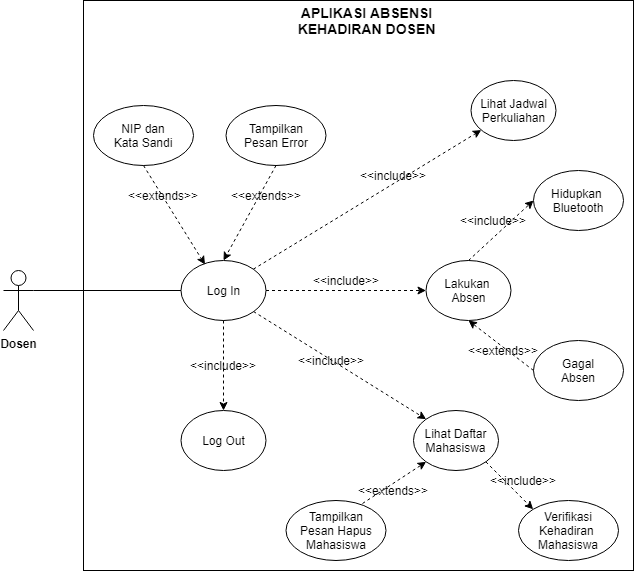

The diagram above was exported from draw.io. Its source (the exported page's mxGraphModel, read from the mxfile embedded in the PNG):
<mxGraphModel dx="857" dy="440" grid="1" gridSize="10" guides="1" tooltips="1" connect="1" arrows="1" fold="1" page="1" pageScale="1" pageWidth="850" pageHeight="1100" math="0" shadow="0">
  <root>
    <mxCell id="f4JkjwfH45uQoTaMH6SW-0" />
    <mxCell id="f4JkjwfH45uQoTaMH6SW-1" parent="f4JkjwfH45uQoTaMH6SW-0" />
    <mxCell id="f4JkjwfH45uQoTaMH6SW-2" value="" style="whiteSpace=wrap;html=1;strokeWidth=1;gradientColor=none;" parent="f4JkjwfH45uQoTaMH6SW-1" vertex="1">
      <mxGeometry x="840" y="210" width="550" height="570" as="geometry" />
    </mxCell>
    <mxCell id="f4JkjwfH45uQoTaMH6SW-3" value="Log In" style="ellipse;whiteSpace=wrap;html=1;strokeWidth=1;gradientColor=none;" parent="f4JkjwfH45uQoTaMH6SW-1" vertex="1">
      <mxGeometry x="937.5" y="470" width="85" height="60" as="geometry" />
    </mxCell>
    <mxCell id="f4JkjwfH45uQoTaMH6SW-4" value="Lihat Jadwal&lt;br&gt;Perkuliahan" style="ellipse;whiteSpace=wrap;html=1;strokeWidth=1;gradientColor=none;" parent="f4JkjwfH45uQoTaMH6SW-1" vertex="1">
      <mxGeometry x="1227.5" y="290" width="85" height="60" as="geometry" />
    </mxCell>
    <mxCell id="f4JkjwfH45uQoTaMH6SW-5" value="Lakukan&amp;nbsp;&lt;br&gt;Absen" style="ellipse;whiteSpace=wrap;html=1;strokeWidth=1;gradientColor=none;" parent="f4JkjwfH45uQoTaMH6SW-1" vertex="1">
      <mxGeometry x="1182.5" y="470" width="85" height="60" as="geometry" />
    </mxCell>
    <mxCell id="f4JkjwfH45uQoTaMH6SW-6" value="Lihat Daftar&lt;br&gt;Mahasiswa" style="ellipse;whiteSpace=wrap;html=1;strokeWidth=1;gradientColor=none;" parent="f4JkjwfH45uQoTaMH6SW-1" vertex="1">
      <mxGeometry x="1170" y="620" width="85" height="60" as="geometry" />
    </mxCell>
    <mxCell id="f4JkjwfH45uQoTaMH6SW-7" value="NIP dan&lt;br&gt;Kata Sandi" style="ellipse;whiteSpace=wrap;html=1;strokeWidth=1;gradientColor=none;" parent="f4JkjwfH45uQoTaMH6SW-1" vertex="1">
      <mxGeometry x="850" y="315" width="100" height="60" as="geometry" />
    </mxCell>
    <mxCell id="f4JkjwfH45uQoTaMH6SW-8" value="Tampilkan&lt;br&gt;Pesan Error" style="ellipse;whiteSpace=wrap;html=1;strokeWidth=1;gradientColor=none;" parent="f4JkjwfH45uQoTaMH6SW-1" vertex="1">
      <mxGeometry x="982.5" y="315" width="100" height="60" as="geometry" />
    </mxCell>
    <mxCell id="f4JkjwfH45uQoTaMH6SW-9" value="Hidupkan&amp;nbsp;&lt;br&gt;Bluetooth" style="ellipse;whiteSpace=wrap;html=1;strokeWidth=1;gradientColor=none;" parent="f4JkjwfH45uQoTaMH6SW-1" vertex="1">
      <mxGeometry x="1290" y="380" width="90" height="60" as="geometry" />
    </mxCell>
    <mxCell id="f4JkjwfH45uQoTaMH6SW-10" value="Verifikasi&lt;br&gt;Kehadiran&amp;nbsp;&lt;br&gt;Mahasiswa" style="ellipse;whiteSpace=wrap;html=1;strokeWidth=1;gradientColor=none;" parent="f4JkjwfH45uQoTaMH6SW-1" vertex="1">
      <mxGeometry x="1275" y="710" width="100" height="60" as="geometry" />
    </mxCell>
    <mxCell id="f4JkjwfH45uQoTaMH6SW-11" value="Tampilkan&lt;br&gt;Pesan Hapus Mahasiswa" style="ellipse;whiteSpace=wrap;html=1;strokeWidth=1;gradientColor=none;" parent="f4JkjwfH45uQoTaMH6SW-1" vertex="1">
      <mxGeometry x="1042.5" y="710" width="100" height="60" as="geometry" />
    </mxCell>
    <mxCell id="f4JkjwfH45uQoTaMH6SW-12" value="" style="endArrow=classic;html=1;dashed=1;entryX=0.5;entryY=0;entryDx=0;entryDy=0;exitX=0.5;exitY=1;exitDx=0;exitDy=0;" parent="f4JkjwfH45uQoTaMH6SW-1" source="f4JkjwfH45uQoTaMH6SW-8" target="f4JkjwfH45uQoTaMH6SW-3" edge="1">
      <mxGeometry width="50" height="50" relative="1" as="geometry">
        <mxPoint x="1116.6446609406728" y="352.21320343559614" as="sourcePoint" />
        <mxPoint x="1028" y="431" as="targetPoint" />
      </mxGeometry>
    </mxCell>
    <mxCell id="f4JkjwfH45uQoTaMH6SW-13" value="" style="endArrow=classic;html=1;dashed=1;exitX=0.5;exitY=0;exitDx=0;exitDy=0;entryX=0;entryY=0.5;entryDx=0;entryDy=0;" parent="f4JkjwfH45uQoTaMH6SW-1" source="f4JkjwfH45uQoTaMH6SW-5" target="f4JkjwfH45uQoTaMH6SW-9" edge="1">
      <mxGeometry width="50" height="50" relative="1" as="geometry">
        <mxPoint x="995" y="610" as="sourcePoint" />
        <mxPoint x="1080" y="570" as="targetPoint" />
      </mxGeometry>
    </mxCell>
    <mxCell id="f4JkjwfH45uQoTaMH6SW-14" value="" style="endArrow=classic;html=1;dashed=1;exitX=1;exitY=1;exitDx=0;exitDy=0;entryX=0;entryY=0;entryDx=0;entryDy=0;" parent="f4JkjwfH45uQoTaMH6SW-1" source="f4JkjwfH45uQoTaMH6SW-6" target="f4JkjwfH45uQoTaMH6SW-10" edge="1">
      <mxGeometry width="50" height="50" relative="1" as="geometry">
        <mxPoint x="987.5" y="703.5" as="sourcePoint" />
        <mxPoint x="1310" y="700" as="targetPoint" />
      </mxGeometry>
    </mxCell>
    <mxCell id="f4JkjwfH45uQoTaMH6SW-15" value="" style="endArrow=classic;html=1;dashed=1;exitX=0.765;exitY=0.05;exitDx=0;exitDy=0;entryX=0;entryY=1;entryDx=0;entryDy=0;exitPerimeter=0;" parent="f4JkjwfH45uQoTaMH6SW-1" source="f4JkjwfH45uQoTaMH6SW-11" target="f4JkjwfH45uQoTaMH6SW-6" edge="1">
      <mxGeometry width="50" height="50" relative="1" as="geometry">
        <mxPoint x="1005" y="707.98" as="sourcePoint" />
        <mxPoint x="1090" y="650" as="targetPoint" />
      </mxGeometry>
    </mxCell>
    <mxCell id="f4JkjwfH45uQoTaMH6SW-16" value="" style="endArrow=none;html=1;entryX=0;entryY=0.5;entryDx=0;entryDy=0;exitX=1;exitY=0.3333333333333333;exitDx=0;exitDy=0;exitPerimeter=0;" parent="f4JkjwfH45uQoTaMH6SW-1" source="f4JkjwfH45uQoTaMH6SW-25" target="f4JkjwfH45uQoTaMH6SW-3" edge="1">
      <mxGeometry width="50" height="50" relative="1" as="geometry">
        <mxPoint x="790" y="460" as="sourcePoint" />
        <mxPoint x="880" y="480" as="targetPoint" />
      </mxGeometry>
    </mxCell>
    <mxCell id="f4JkjwfH45uQoTaMH6SW-17" value="&lt;b style=&quot;font-size: 14px&quot;&gt;APLIKASI ABSENSI&lt;br&gt;KEHADIRAN DOSEN&lt;/b&gt;" style="text;html=1;resizable=0;autosize=1;align=center;verticalAlign=middle;points=[];fillColor=none;strokeColor=none;rounded=0;" parent="f4JkjwfH45uQoTaMH6SW-1" vertex="1">
      <mxGeometry x="1047.5" y="210" width="150" height="40" as="geometry" />
    </mxCell>
    <mxCell id="f4JkjwfH45uQoTaMH6SW-18" value="&amp;lt;&amp;lt;extends&amp;gt;&amp;gt;" style="text;html=1;strokeColor=none;fillColor=none;align=center;verticalAlign=middle;whiteSpace=wrap;rounded=0;" parent="f4JkjwfH45uQoTaMH6SW-1" vertex="1">
      <mxGeometry x="1002.5" y="395" width="40" height="20" as="geometry" />
    </mxCell>
    <mxCell id="f4JkjwfH45uQoTaMH6SW-19" value="&amp;lt;&amp;lt;include&amp;gt;&amp;gt;" style="text;html=1;strokeColor=none;fillColor=none;align=center;verticalAlign=middle;whiteSpace=wrap;rounded=0;" parent="f4JkjwfH45uQoTaMH6SW-1" vertex="1">
      <mxGeometry x="1130" y="375" width="40" height="20" as="geometry" />
    </mxCell>
    <mxCell id="f4JkjwfH45uQoTaMH6SW-20" value="&amp;lt;&amp;lt;include&amp;gt;&amp;gt;" style="text;html=1;strokeColor=none;fillColor=none;align=center;verticalAlign=middle;whiteSpace=wrap;rounded=0;" parent="f4JkjwfH45uQoTaMH6SW-1" vertex="1">
      <mxGeometry x="1067.5" y="560" width="40" height="20" as="geometry" />
    </mxCell>
    <mxCell id="f4JkjwfH45uQoTaMH6SW-21" value="&amp;lt;&amp;lt;extends&amp;gt;&amp;gt;" style="text;html=1;strokeColor=none;fillColor=none;align=center;verticalAlign=middle;whiteSpace=wrap;rounded=0;" parent="f4JkjwfH45uQoTaMH6SW-1" vertex="1">
      <mxGeometry x="1240" y="550" width="40" height="20" as="geometry" />
    </mxCell>
    <mxCell id="f4JkjwfH45uQoTaMH6SW-22" value="&amp;lt;&amp;lt;extends&amp;gt;&amp;gt;" style="text;html=1;strokeColor=none;fillColor=none;align=center;verticalAlign=middle;whiteSpace=wrap;rounded=0;" parent="f4JkjwfH45uQoTaMH6SW-1" vertex="1">
      <mxGeometry x="1130" y="690" width="40" height="20" as="geometry" />
    </mxCell>
    <mxCell id="f4JkjwfH45uQoTaMH6SW-23" value="Gagal&lt;br&gt;Absen" style="ellipse;whiteSpace=wrap;html=1;strokeWidth=1;gradientColor=none;" parent="f4JkjwfH45uQoTaMH6SW-1" vertex="1">
      <mxGeometry x="1290" y="550" width="90" height="60" as="geometry" />
    </mxCell>
    <mxCell id="f4JkjwfH45uQoTaMH6SW-24" value="" style="endArrow=classic;html=1;dashed=1;exitX=0;exitY=0.5;exitDx=0;exitDy=0;entryX=0.5;entryY=1;entryDx=0;entryDy=0;" parent="f4JkjwfH45uQoTaMH6SW-1" source="f4JkjwfH45uQoTaMH6SW-23" target="f4JkjwfH45uQoTaMH6SW-5" edge="1">
      <mxGeometry width="50" height="50" relative="1" as="geometry">
        <mxPoint x="987.5" y="537.98" as="sourcePoint" />
        <mxPoint x="977.5" y="533.5" as="targetPoint" />
      </mxGeometry>
    </mxCell>
    <mxCell id="f4JkjwfH45uQoTaMH6SW-25" value="&lt;b&gt;Dosen&lt;/b&gt;" style="shape=umlActor;verticalLabelPosition=bottom;labelBackgroundColor=#ffffff;verticalAlign=top;html=1;outlineConnect=0;strokeWidth=1;" parent="f4JkjwfH45uQoTaMH6SW-1" vertex="1">
      <mxGeometry x="760" y="480" width="30" height="60" as="geometry" />
    </mxCell>
    <mxCell id="f4JkjwfH45uQoTaMH6SW-26" value="" style="endArrow=classic;html=1;dashed=1;exitX=1;exitY=0;exitDx=0;exitDy=0;" parent="f4JkjwfH45uQoTaMH6SW-1" source="f4JkjwfH45uQoTaMH6SW-3" target="f4JkjwfH45uQoTaMH6SW-4" edge="1">
      <mxGeometry width="50" height="50" relative="1" as="geometry">
        <mxPoint x="940" y="600" as="sourcePoint" />
        <mxPoint x="990" y="550" as="targetPoint" />
      </mxGeometry>
    </mxCell>
    <mxCell id="f4JkjwfH45uQoTaMH6SW-27" value="" style="endArrow=classic;html=1;dashed=1;exitX=1;exitY=0.5;exitDx=0;exitDy=0;entryX=0;entryY=0.5;entryDx=0;entryDy=0;" parent="f4JkjwfH45uQoTaMH6SW-1" source="f4JkjwfH45uQoTaMH6SW-3" target="f4JkjwfH45uQoTaMH6SW-5" edge="1">
      <mxGeometry width="50" height="50" relative="1" as="geometry">
        <mxPoint x="920" y="640" as="sourcePoint" />
        <mxPoint x="970" y="590" as="targetPoint" />
      </mxGeometry>
    </mxCell>
    <mxCell id="f4JkjwfH45uQoTaMH6SW-28" value="" style="endArrow=classic;html=1;dashed=1;entryX=0;entryY=0;entryDx=0;entryDy=0;" parent="f4JkjwfH45uQoTaMH6SW-1" target="f4JkjwfH45uQoTaMH6SW-6" edge="1">
      <mxGeometry width="50" height="50" relative="1" as="geometry">
        <mxPoint x="1010" y="521" as="sourcePoint" />
        <mxPoint x="990" y="560" as="targetPoint" />
      </mxGeometry>
    </mxCell>
    <mxCell id="f4JkjwfH45uQoTaMH6SW-29" value="&amp;lt;&amp;lt;include&amp;gt;&amp;gt;" style="text;html=1;strokeColor=none;fillColor=none;align=center;verticalAlign=middle;whiteSpace=wrap;rounded=0;" parent="f4JkjwfH45uQoTaMH6SW-1" vertex="1">
      <mxGeometry x="1260" y="680" width="40" height="20" as="geometry" />
    </mxCell>
    <mxCell id="f4JkjwfH45uQoTaMH6SW-30" value="&amp;lt;&amp;lt;include&amp;gt;&amp;gt;" style="text;html=1;strokeColor=none;fillColor=none;align=center;verticalAlign=middle;whiteSpace=wrap;rounded=0;" parent="f4JkjwfH45uQoTaMH6SW-1" vertex="1">
      <mxGeometry x="1230" y="420" width="40" height="20" as="geometry" />
    </mxCell>
    <mxCell id="f4JkjwfH45uQoTaMH6SW-31" value="&amp;lt;&amp;lt;include&amp;gt;&amp;gt;" style="text;html=1;strokeColor=none;fillColor=none;align=center;verticalAlign=middle;whiteSpace=wrap;rounded=0;" parent="f4JkjwfH45uQoTaMH6SW-1" vertex="1">
      <mxGeometry x="1082.5" y="480" width="40" height="20" as="geometry" />
    </mxCell>
    <mxCell id="f4JkjwfH45uQoTaMH6SW-32" value="" style="endArrow=classic;html=1;dashed=1;entryX=0.282;entryY=0.067;entryDx=0;entryDy=0;entryPerimeter=0;exitX=0.5;exitY=1;exitDx=0;exitDy=0;" parent="f4JkjwfH45uQoTaMH6SW-1" source="f4JkjwfH45uQoTaMH6SW-7" target="f4JkjwfH45uQoTaMH6SW-3" edge="1">
      <mxGeometry width="50" height="50" relative="1" as="geometry">
        <mxPoint x="940" y="420" as="sourcePoint" />
        <mxPoint x="990" y="370" as="targetPoint" />
      </mxGeometry>
    </mxCell>
    <mxCell id="f4JkjwfH45uQoTaMH6SW-33" value="&amp;lt;&amp;lt;extends&amp;gt;&amp;gt;" style="text;html=1;strokeColor=none;fillColor=none;align=center;verticalAlign=middle;whiteSpace=wrap;rounded=0;" parent="f4JkjwfH45uQoTaMH6SW-1" vertex="1">
      <mxGeometry x="900" y="395" width="40" height="20" as="geometry" />
    </mxCell>
    <mxCell id="colfjc-lsY-feCJnjs06-0" value="" style="endArrow=classic;html=1;dashed=1;exitX=0.5;exitY=1;exitDx=0;exitDy=0;entryX=0.5;entryY=0;entryDx=0;entryDy=0;" parent="f4JkjwfH45uQoTaMH6SW-1" source="f4JkjwfH45uQoTaMH6SW-3" target="colfjc-lsY-feCJnjs06-1" edge="1">
      <mxGeometry width="50" height="50" relative="1" as="geometry">
        <mxPoint x="950" y="670" as="sourcePoint" />
        <mxPoint x="1000" y="620" as="targetPoint" />
      </mxGeometry>
    </mxCell>
    <mxCell id="colfjc-lsY-feCJnjs06-1" value="Log Out" style="ellipse;whiteSpace=wrap;html=1;strokeWidth=1;gradientColor=none;" parent="f4JkjwfH45uQoTaMH6SW-1" vertex="1">
      <mxGeometry x="937.5" y="620" width="85" height="60" as="geometry" />
    </mxCell>
    <mxCell id="colfjc-lsY-feCJnjs06-2" value="&amp;lt;&amp;lt;include&amp;gt;&amp;gt;" style="text;html=1;strokeColor=none;fillColor=none;align=center;verticalAlign=middle;whiteSpace=wrap;rounded=0;" parent="f4JkjwfH45uQoTaMH6SW-1" vertex="1">
      <mxGeometry x="960" y="565" width="40" height="20" as="geometry" />
    </mxCell>
  </root>
</mxGraphModel>